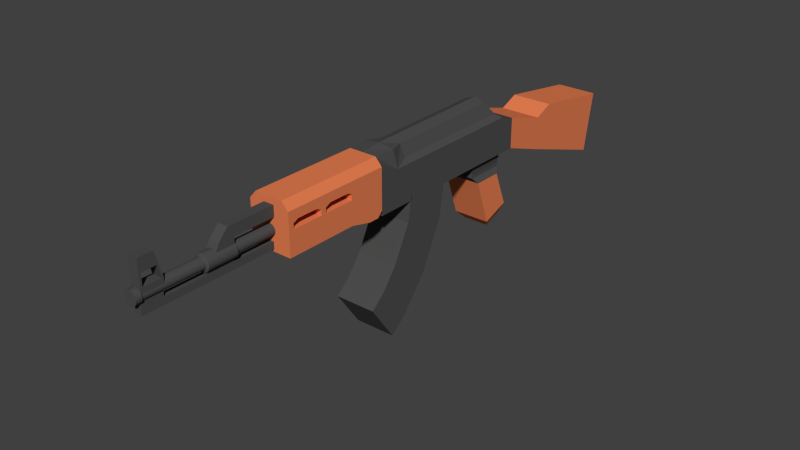 # Source: GunAK47.blend  (saved by Blender 2.78.0; exported with 4.5.12 LTS)
import bpy
from mathutils import Matrix  # noqa: F401  (used for matrix-valued properties, if any)

bpy.ops.wm.read_factory_settings(use_empty=True)
scene = bpy.context.scene
scene.name = 'Scene'

# ---- collections
col_collection_1 = bpy.data.collections.new('Collection 1'); scene.collection.children.link(col_collection_1)

# ---- materials (node trees are filled in below, after node groups)
mat_gunmaterial = bpy.data.materials.new('GunMaterial')
mat_gunmaterial.alpha_threshold = 0.0
mat_gunmaterial.diffuse_color = (0.07658, 0.07658, 0.07658, 1.0)
mat_gunmaterial.roughness = 0.5
mat_gunmaterial.line_color = (0.0, 0.0, 0.0, 1.0)
mat_ak47wood = bpy.data.materials.new('AK47Wood')
mat_ak47wood.alpha_threshold = 0.0
mat_ak47wood.roughness = 0.5
mat_magmaterial = bpy.data.materials.new('MagMaterial')
mat_magmaterial.alpha_threshold = 0.0
mat_magmaterial.diffuse_color = (0.07658, 0.07658, 0.07658, 1.0)
mat_magmaterial.roughness = 0.5
mat_magmaterial.line_color = (0.0, 0.0, 0.0, 1.0)

# ---- material node trees
mat_gunmaterial.use_nodes = True; mat_gunmaterial.node_tree.nodes.clear()
_N = mat_gunmaterial.node_tree.nodes; _L = mat_gunmaterial.node_tree.links
n0 = _N.new('ShaderNodeOutputMaterial'); n0.name = 'Material Output'; n0.location = (300, 300)
n1 = _N.new('ShaderNodeBsdfDiffuse'); n1.name = 'Diffuse BSDF'; n1.location = (10, 300)
n1.inputs[0].default_value = (0.07658, 0.07658, 0.07658, 1.0)
_L.new(n1.outputs[0], n0.inputs[0])
n0.is_active_output = True
mat_ak47wood.use_nodes = True; mat_ak47wood.node_tree.nodes.clear()
_N = mat_ak47wood.node_tree.nodes; _L = mat_ak47wood.node_tree.links
n0 = _N.new('ShaderNodeOutputMaterial'); n0.name = 'Material Output'; n0.location = (300, 300)
n1 = _N.new('ShaderNodeBsdfDiffuse'); n1.name = 'Diffuse BSDF'; n1.location = (10, 300)
n1.inputs[0].default_value = (0.8, 0.2119, 0.08441, 1.0)
_L.new(n1.outputs[0], n0.inputs[0])
n0.is_active_output = True

# ---- world
world_world = bpy.data.worlds.new('World'); scene.world = world_world
world_world.color = (0.05088, 0.05088, 0.05088)
world_world.use_sun_shadow = False
world_world.sun_shadow_jitter_overblur = 0.0
world_world.cycles.sampling_method = 'NONE'
world_world.cycles.sample_map_resolution = 256

# ---- meshes
me_cube_002 = bpy.data.meshes.new('Cube.002')
me_cube_002.from_pydata([(-0.125, -0.1293, -0.05312), (-0.125, -0.1293, 0.1969), (-0.125, 0.8707, -0.05312), (-0.125, 0.8707, 0.1969), (0.125, -0.1293, -0.05312), (0.125, -0.1293, 0.1969), (0.125, 0.8707, -0.05312), (0.125, 0.8707, 0.1969), (-0.125, -0.5043, -0.05312), (-0.125, -0.2668, 0.1969), (0.125, -0.2668, 0.1969), (0.125, -0.5043, -0.05312), (-0.125, -0.1293, -0.2156), (0.125, -0.1293, -0.2156), (-0.125, -0.5824, -0.2156), (0.125, -0.5824, -0.2156)], [], [(0, 1, 3, 2), (2, 3, 7, 6), (6, 7, 5, 4), (1, 0, 8, 9), (2, 6, 4, 0), (7, 3, 1, 5), (11, 10, 9, 8), (4, 11, 15, 13), (5, 1, 9, 10), (4, 5, 10, 11), (12, 13, 15, 14), (8, 0, 12, 14), (11, 8, 14, 15), (0, 4, 13, 12)])
me_cube_002.materials.append(mat_gunmaterial)
me_cube_002.use_remesh_preserve_volume = False
me_cube_002.use_remesh_preserve_attributes = False
me_cube_002.use_mirror_vertex_groups = False
me_cube_002.update()
me_cylinder = bpy.data.meshes.new('Cylinder')
me_cylinder.from_pydata([(-1.257e-08, 0.125, 0.8937), (2.277e-09, 0.125, 1.855), (0.02439, 0.1226, 0.8937), (0.02439, 0.1226, 1.855), (0.04784, 0.1155, 0.8937), (0.04784, 0.1155, 1.855), (0.06945, 0.1039, 0.8937), (0.06945, 0.1039, 1.855), (0.08839, 0.08839, 0.8937), (0.08839, 0.08839, 1.855), (0.1039, 0.06945, 0.8937), (0.1039, 0.06945, 1.855), (0.1155, 0.04784, 0.8937), (0.1155, 0.04784, 1.855), (0.1226, 0.02439, 0.8937), (0.1226, 0.02439, 1.855), (0.125, -6.83e-08, 0.8937), (0.125, -9.953e-08, 1.855), (0.1226, -0.02439, 0.8937), (0.1226, -0.02439, 1.855), (0.1155, -0.04784, 0.8937), (0.1155, -0.04784, 1.855), (0.1039, -0.06945, 0.8937), (0.1039, -0.06945, 1.855), (0.08839, -0.08839, 0.8937), (0.08839, -0.08839, 1.855), (0.06945, -0.1039, 0.8937), (0.06945, -0.1039, 1.855), (0.04784, -0.1155, 0.8937), (0.04784, -0.1155, 1.855), (0.02439, -0.1226, 0.8937), (0.02439, -0.1226, 1.855), (-5.33e-08, -0.125, 0.8937), (-3.845e-08, -0.125, 1.855), (-0.02439, -0.1226, 0.8937), (-0.02439, -0.1226, 1.855), (-0.04784, -0.1155, 0.8937), (-0.04784, -0.1155, 1.855), (-0.06945, -0.1039, 0.8937), (-0.06945, -0.1039, 1.855), (-0.08839, -0.08839, 0.8937), (-0.08839, -0.08839, 1.855), (-0.1039, -0.06945, 0.8937), (-0.1039, -0.06945, 1.855), (-0.1155, -0.04784, 0.8937), (-0.1155, -0.04784, 1.855), (-0.1226, -0.02439, 0.8937), (-0.1226, -0.02439, 1.855), (-0.125, 4.297e-08, 0.8937), (-0.125, 1.174e-08, 1.855), (-0.1226, 0.02439, 0.8937), (-0.1226, 0.02439, 1.855), (-0.1155, 0.04784, 0.8937), (-0.1155, 0.04784, 1.855), (-0.1039, 0.06945, 0.8937), (-0.1039, 0.06945, 1.855), (-0.08839, 0.08839, 0.8937), (-0.08839, 0.08839, 1.855), (-0.06945, 0.1039, 0.8937), (-0.06945, 0.1039, 1.855), (-0.04784, 0.1155, 0.8937), (-0.04784, 0.1155, 1.855), (-0.02439, 0.1226, 0.8937), (-0.02439, 0.1226, 1.855), (-1.94e-08, 0.175, 0.8719), (0.03414, 0.1716, 0.8719), (0.06697, 0.1617, 0.8719), (0.09722, 0.1455, 0.8719), (0.1237, 0.1237, 0.8719), (0.1455, 0.09722, 0.8719), (0.1617, 0.06697, 0.8719), (0.1716, 0.03414, 0.8719), (0.175, -7.932e-08, 0.8719), (0.1716, -0.03414, 0.8719), (0.1617, -0.06697, 0.8719), (0.1455, -0.09722, 0.8719), (0.1237, -0.1237, 0.8719), (0.09722, -0.1455, 0.8719), (0.06697, -0.1617, 0.8719), (0.03414, -0.1716, 0.8719), (-7.642e-08, -0.175, 0.8719), (-0.03414, -0.1716, 0.8719), (-0.06697, -0.1617, 0.8719), (-0.09722, -0.1455, 0.8719), (-0.1237, -0.1237, 0.8719), (-0.1455, -0.09722, 0.8719), (-0.1617, -0.06697, 0.8719), (-0.1716, -0.03414, 0.8719), (-0.175, 7.645e-08, 0.8719), (-0.1716, 0.03414, 0.8719), (-0.1617, 0.06697, 0.8719), (-0.1455, 0.09722, 0.8719), (-0.1237, 0.1237, 0.8719), (-0.09722, 0.1455, 0.8719), (-0.06697, 0.1617, 0.8719), (-0.03414, 0.1716, 0.8719), (-1.997e-08, 0.175, 0.1734), (0.03414, 0.1716, 0.1734), (0.06697, 0.1617, 0.1734), (0.09722, 0.1455, 0.1734), (0.1237, 0.1237, 0.1734), (0.1455, 0.09722, 0.1734), (0.1617, 0.06697, 0.1734), (0.1716, 0.03414, 0.1734), (0.175, -4.862e-08, 0.1734), (0.1716, -0.03414, 0.1734), (0.1617, -0.06697, 0.1734), (0.1455, -0.09722, 0.1734), (0.1237, -0.1237, 0.1734), (0.09722, -0.1455, 0.1734), (0.06697, -0.1617, 0.1734), (0.03414, -0.1716, 0.1734), (-7.699e-08, -0.175, 0.1734), (-0.03414, -0.1716, 0.1734), (-0.06697, -0.1617, 0.1734), (-0.09722, -0.1455, 0.1734), (-0.1237, -0.1237, 0.1734), (-0.1455, -0.09722, 0.1734), (-0.1617, -0.06697, 0.1734), (-0.1716, -0.03414, 0.1734), (-0.175, 1.071e-07, 0.1734), (-0.1716, 0.03414, 0.1734), (-0.1617, 0.06697, 0.1734), (-0.1455, 0.09722, 0.1734), (-0.1237, 0.1237, 0.1734), (-0.09722, 0.1455, 0.1734), (-0.06697, 0.1617, 0.1734), (-0.03414, 0.1716, 0.1734), (3.272e-09, 0.1225, 0.1484), (0.0239, 0.1201, 0.1484), (0.04688, 0.1132, 0.1484), (0.06806, 0.1019, 0.1484), (0.08662, 0.08662, 0.1484), (0.1019, 0.06806, 0.1484), (0.1132, 0.04688, 0.1484), (0.1201, 0.0239, 0.1484), (0.1225, -3.716e-08, 0.1484), (0.1201, -0.0239, 0.1484), (0.1132, -0.04688, 0.1484), (0.1019, -0.06806, 0.1484), (0.08662, -0.08662, 0.1484), (0.06806, -0.1019, 0.1484), (0.04688, -0.1132, 0.1484), (0.0239, -0.1201, 0.1484), (-3.664e-08, -0.1225, 0.1484), (-0.0239, -0.1201, 0.1484), (-0.04688, -0.1132, 0.1484), (-0.06806, -0.1019, 0.1484), (-0.08662, -0.08662, 0.1484), (-0.1019, -0.06806, 0.1484), (-0.1132, -0.04688, 0.1484), (-0.1201, -0.0239, 0.1484), (-0.1225, 7.188e-08, 0.1484), (-0.1201, 0.0239, 0.1484), (-0.1132, 0.04688, 0.1484), (-0.1019, 0.06806, 0.1484), (-0.08662, 0.08662, 0.1484), (-0.06806, 0.1019, 0.1484), (-0.04688, 0.1132, 0.1484), (-0.0239, 0.1201, 0.1484), (-2.876e-09, 0.1225, -1.27), (0.0239, 0.1201, -1.27), (0.04688, 0.1132, -1.27), (0.06806, 0.1019, -1.27), (0.08662, 0.08662, -1.27), (0.1019, 0.06806, -1.27), (0.1132, 0.04688, -1.27), (0.1201, 0.0239, -1.27), (0.1225, 2.228e-08, -1.27), (0.1201, -0.0239, -1.27), (0.1132, -0.04688, -1.27), (0.1019, -0.06806, -1.27), (0.08662, -0.08662, -1.27), (0.06806, -0.1019, -1.27), (0.04688, -0.1132, -1.27), (0.0239, -0.1201, -1.27), (-4.279e-08, -0.1225, -1.27), (-0.0239, -0.1201, -1.27), (-0.04688, -0.1132, -1.27), (-0.06806, -0.1019, -1.27), (-0.08662, -0.08662, -1.27), (-0.1019, -0.06806, -1.27), (-0.1132, -0.04688, -1.27), (-0.1201, -0.0239, -1.27), (-0.1225, 1.313e-07, -1.27), (-0.1201, 0.0239, -1.27), (-0.1132, 0.04688, -1.27), (-0.1019, 0.06806, -1.27), (-0.08662, 0.08662, -1.27), (-0.06806, 0.1019, -1.27), (-0.04688, 0.1132, -1.27), (-0.0239, 0.1201, -1.27), (-9.983e-09, 0.147, -1.27), (0.02868, 0.1442, -1.27), (0.05625, 0.1358, -1.27), (0.08167, 0.1222, -1.27), (0.1039, 0.1039, -1.27), (0.1222, 0.08167, -1.27), (0.1358, 0.05625, -1.27), (0.1442, 0.02868, -1.27), (0.147, 1.725e-08, -1.27), (0.1442, -0.02868, -1.27), (0.1358, -0.05625, -1.27), (0.1222, -0.08167, -1.27), (0.1039, -0.1039, -1.27), (0.08167, -0.1222, -1.27), (0.05625, -0.1358, -1.27), (0.02868, -0.1442, -1.27), (-5.788e-08, -0.147, -1.27), (-0.02868, -0.1442, -1.27), (-0.05625, -0.1358, -1.27), (-0.08167, -0.1222, -1.27), (-0.1039, -0.1039, -1.27), (-0.1222, -0.08167, -1.27), (-0.1358, -0.05625, -1.27), (-0.1442, -0.02868, -1.27), (-0.147, 1.481e-07, -1.27), (-0.1442, 0.02868, -1.27), (-0.1358, 0.05625, -1.27), (-0.1222, 0.08167, -1.27), (-0.1039, 0.1039, -1.27), (-0.08167, 0.1222, -1.27), (-0.05625, 0.1358, -1.27), (-0.02868, 0.1442, -1.27), (-1.054e-08, 0.147, -1.402), (0.02868, 0.1442, -1.402), (0.05625, 0.1358, -1.402), (0.08167, 0.1222, -1.402), (0.1039, 0.1039, -1.402), (0.1222, 0.08167, -1.402), (0.1358, 0.05625, -1.402), (0.1442, 0.02868, -1.402), (0.147, 2.299e-08, -1.402), (0.1442, -0.02868, -1.402), (0.1358, -0.05625, -1.402), (0.1222, -0.08167, -1.402), (0.1039, -0.1039, -1.402), (0.08167, -0.1222, -1.402), (0.05625, -0.1358, -1.402), (0.02868, -0.1442, -1.402), (-5.844e-08, -0.147, -1.402), (-0.02868, -0.1442, -1.402), (-0.05625, -0.1358, -1.402), (-0.08167, -0.1222, -1.402), (-0.1039, -0.1039, -1.402), (-0.1222, -0.08167, -1.402), (-0.1358, -0.05625, -1.402), (-0.1442, -0.02868, -1.402), (-0.147, 1.538e-07, -1.402), (-0.1442, 0.02868, -1.402), (-0.1358, 0.05625, -1.402), (-0.1222, 0.08167, -1.402), (-0.1039, 0.1039, -1.402), (-0.08167, 0.1222, -1.402), (-0.05625, 0.1358, -1.402), (-0.02868, 0.1442, -1.402)], [], [(0, 1, 3, 2), (2, 3, 5, 4), (4, 5, 7, 6), (6, 7, 9, 8), (8, 9, 11, 10), (10, 11, 13, 12), (12, 13, 15, 14), (14, 15, 17, 16), (16, 17, 19, 18), (18, 19, 21, 20), (20, 21, 23, 22), (22, 23, 25, 24), (24, 25, 27, 26), (26, 27, 29, 28), (28, 29, 31, 30), (30, 31, 33, 32), (32, 33, 35, 34), (34, 35, 37, 36), (36, 37, 39, 38), (38, 39, 41, 40), (40, 41, 43, 42), (42, 43, 45, 44), (44, 45, 47, 46), (46, 47, 49, 48), (48, 49, 51, 50), (50, 51, 53, 52), (52, 53, 55, 54), (54, 55, 57, 56), (56, 57, 59, 58), (58, 59, 61, 60), (3, 1, 63, 61, 59, 57, 55, 53, 51, 49, 47, 45, 43, 41, 39, 37, 35, 33, 31, 29, 27, 25, 23, 21, 19, 17, 15, 13, 11, 9, 7, 5), (60, 61, 63, 62), (62, 63, 1, 0), (10, 12, 70, 69), (64, 65, 97, 96), (28, 30, 79, 78), (46, 48, 88, 87), (2, 4, 66, 65), (20, 22, 75, 74), (38, 40, 84, 83), (56, 58, 93, 92), (12, 14, 71, 70), (30, 32, 80, 79), (48, 50, 89, 88), (4, 6, 67, 66), (22, 24, 76, 75), (40, 42, 85, 84), (58, 60, 94, 93), (14, 16, 72, 71), (32, 34, 81, 80), (50, 52, 90, 89), (6, 8, 68, 67), (24, 26, 77, 76), (42, 44, 86, 85), (60, 62, 95, 94), (16, 18, 73, 72), (34, 36, 82, 81), (52, 54, 91, 90), (8, 10, 69, 68), (26, 28, 78, 77), (44, 46, 87, 86), (0, 2, 65, 64), (62, 0, 64, 95), (18, 20, 74, 73), (36, 38, 83, 82), (54, 56, 92, 91), (99, 100, 132, 131), (91, 92, 124, 123), (78, 79, 111, 110), (65, 66, 98, 97), (92, 93, 125, 124), (79, 80, 112, 111), (66, 67, 99, 98), (93, 94, 126, 125), (80, 81, 113, 112), (67, 68, 100, 99), (94, 95, 127, 126), (81, 82, 114, 113), (68, 69, 101, 100), (95, 64, 96, 127), (82, 83, 115, 114), (69, 70, 102, 101), (83, 84, 116, 115), (70, 71, 103, 102), (84, 85, 117, 116), (71, 72, 104, 103), (85, 86, 118, 117), (72, 73, 105, 104), (86, 87, 119, 118), (73, 74, 106, 105), (87, 88, 120, 119), (74, 75, 107, 106), (88, 89, 121, 120), (75, 76, 108, 107), (89, 90, 122, 121), (76, 77, 109, 108), (90, 91, 123, 122), (77, 78, 110, 109), (134, 135, 167, 166), (126, 127, 159, 158), (113, 114, 146, 145), (100, 101, 133, 132), (127, 96, 128, 159), (114, 115, 147, 146), (101, 102, 134, 133), (115, 116, 148, 147), (102, 103, 135, 134), (116, 117, 149, 148), (103, 104, 136, 135), (117, 118, 150, 149), (104, 105, 137, 136), (118, 119, 151, 150), (105, 106, 138, 137), (119, 120, 152, 151), (106, 107, 139, 138), (120, 121, 153, 152), (107, 108, 140, 139), (121, 122, 154, 153), (108, 109, 141, 140), (122, 123, 155, 154), (109, 110, 142, 141), (96, 97, 129, 128), (123, 124, 156, 155), (110, 111, 143, 142), (97, 98, 130, 129), (124, 125, 157, 156), (111, 112, 144, 143), (98, 99, 131, 130), (125, 126, 158, 157), (112, 113, 145, 144), (169, 170, 202, 201), (148, 149, 181, 180), (135, 136, 168, 167), (149, 150, 182, 181), (136, 137, 169, 168), (150, 151, 183, 182), (137, 138, 170, 169), (151, 152, 184, 183), (138, 139, 171, 170), (152, 153, 185, 184), (139, 140, 172, 171), (153, 154, 186, 185), (140, 141, 173, 172), (154, 155, 187, 186), (141, 142, 174, 173), (128, 129, 161, 160), (155, 156, 188, 187), (142, 143, 175, 174), (129, 130, 162, 161), (156, 157, 189, 188), (143, 144, 176, 175), (130, 131, 163, 162), (157, 158, 190, 189), (144, 145, 177, 176), (131, 132, 164, 163), (158, 159, 191, 190), (145, 146, 178, 177), (132, 133, 165, 164), (159, 128, 160, 191), (146, 147, 179, 178), (133, 134, 166, 165), (147, 148, 180, 179), (204, 205, 237, 236), (183, 184, 216, 215), (170, 171, 203, 202), (184, 185, 217, 216), (171, 172, 204, 203), (185, 186, 218, 217), (172, 173, 205, 204), (186, 187, 219, 218), (173, 174, 206, 205), (160, 161, 193, 192), (187, 188, 220, 219), (174, 175, 207, 206), (161, 162, 194, 193), (188, 189, 221, 220), (175, 176, 208, 207), (162, 163, 195, 194), (189, 190, 222, 221), (176, 177, 209, 208), (163, 164, 196, 195), (190, 191, 223, 222), (177, 178, 210, 209), (164, 165, 197, 196), (191, 160, 192, 223), (178, 179, 211, 210), (165, 166, 198, 197), (179, 180, 212, 211), (166, 167, 199, 198), (180, 181, 213, 212), (167, 168, 200, 199), (181, 182, 214, 213), (168, 169, 201, 200), (182, 183, 215, 214), (224, 225, 226, 227, 228, 229, 230, 231, 232, 233, 234, 235, 236, 237, 238, 239, 240, 241, 242, 243, 244, 245, 246, 247, 248, 249, 250, 251, 252, 253, 254, 255), (218, 219, 251, 250), (205, 206, 238, 237), (192, 193, 225, 224), (219, 220, 252, 251), (206, 207, 239, 238), (193, 194, 226, 225), (220, 221, 253, 252), (207, 208, 240, 239), (194, 195, 227, 226), (221, 222, 254, 253), (208, 209, 241, 240), (195, 196, 228, 227), (222, 223, 255, 254), (209, 210, 242, 241), (196, 197, 229, 228), (223, 192, 224, 255), (210, 211, 243, 242), (197, 198, 230, 229), (211, 212, 244, 243), (198, 199, 231, 230), (212, 213, 245, 244), (199, 200, 232, 231), (213, 214, 246, 245), (200, 201, 233, 232), (214, 215, 247, 246), (201, 202, 234, 233), (215, 216, 248, 247), (202, 203, 235, 234), (216, 217, 249, 248), (203, 204, 236, 235), (217, 218, 250, 249)])
me_cylinder.materials.append(mat_gunmaterial)
me_cylinder.use_remesh_preserve_volume = False
me_cylinder.use_remesh_preserve_attributes = False
me_cylinder.use_mirror_vertex_groups = False
me_cylinder.update()
me_cube_001 = bpy.data.meshes.new('Cube.001')
me_cube_001.from_pydata([(-0.09594, -0.1548, 0.1245), (-0.09594, -0.1548, 0.187), (-0.09594, 0.09516, 0.1245), (-0.09594, 0.09516, 0.187), (0.09594, -0.1548, 0.1245), (0.09594, -0.1548, 0.187), (0.09594, 0.09516, 0.1245), (0.09594, 0.09516, 0.187), (-0.09156, 0.09166, 0.09024), (-0.09156, -0.1513, 0.09024), (0.09156, 0.09166, 0.09024), (0.09156, -0.1513, 0.09024), (-0.09156, 0.09166, 0.06493), (-0.09156, -0.1513, 0.06493), (0.09156, 0.09166, 0.06493), (0.09156, -0.1513, 0.06493), (-0.1125, 0.06016, 0.03071), (-0.1125, -0.1198, 0.03071), (0.1125, 0.06016, 0.03071), (0.1125, -0.1198, 0.03071), (-0.1125, 0.1485, -0.1885), (-0.1125, -0.02066, -0.2501), (0.1125, 0.1485, -0.1885), (0.1125, -0.02066, -0.2501), (-0.07875, 0.1445, -0.2565), (-0.07875, 0.02609, -0.2996), (0.07875, 0.1445, -0.2565), (0.07875, 0.02609, -0.2996)], [], [(0, 1, 3, 2), (2, 3, 7, 6), (6, 7, 5, 4), (4, 5, 1, 0), (0, 2, 8, 9), (7, 3, 1, 5), (10, 11, 15, 14), (6, 4, 11, 10), (4, 0, 9, 11), (2, 6, 10, 8), (14, 15, 19, 18), (9, 8, 12, 13), (11, 9, 13, 15), (8, 10, 14, 12), (19, 17, 21, 23), (13, 12, 16, 17), (15, 13, 17, 19), (12, 14, 18, 16), (22, 23, 27, 26), (16, 18, 22, 20), (18, 19, 23, 22), (17, 16, 20, 21), (24, 26, 27, 25), (21, 20, 24, 25), (23, 21, 25, 27), (20, 22, 26, 24)])
me_cube_001.polygons.foreach_set('material_index', [0, 0, 0, 0, 0, 0, 0, 0, 0, 0, 0, 0, 0, 0, 1, 0, 0, 0, 1, 1, 1, 1, 1, 1, 1, 1])
me_cube_001.materials.append(mat_gunmaterial)
me_cube_001.materials.append(mat_ak47wood)
me_cube_001.use_remesh_preserve_volume = False
me_cube_001.use_remesh_preserve_attributes = False
me_cube_001.use_mirror_vertex_groups = False
me_cube_001.update()
me_cube = bpy.data.meshes.new('Cube')
me_cube.from_pydata([(-0.06944, -0.04688, -0.05512), (-0.06944, 0.4531, -0.07075), (-0.06944, 0.474, 0.03863), (-0.06936, 0.5234, 0.023), (-0.06936, 0.5234, -0.07075), (-0.06944, -0.04688, 0.01519), (-0.06944, -0.0625, -0.07075), (-0.06944, -0.0625, 0.01519), (-0.06944, -0.09375, -0.07075), (-0.06944, -0.09375, 0.01519), (-0.06944, -0.1582, -0.05512), (-0.06944, -0.1582, 0.01519), (-0.06944, -0.2344, -0.05512), (-0.06944, -0.2344, 0.01519), (-0.06936, 0.6594, -0.01762), (-0.06936, 0.6562, -0.1176), (-0.06936, 0.9766, -0.03168), (-0.06936, 0.9437, -0.2145), (-0.06936, 0.7187, 0.007379), (-0.05998, 0.9803, -0.04179), (-0.05998, 0.9508, -0.2063), (-0.06944, 0.01562, -0.07075), (-0.06944, 0.01562, 0.03863), (-0.06949, -0.04688, -0.07075), (-0.06949, -0.04688, 0.06988), (-0.05208, 0.01562, 0.08863), (-0.05208, -0.04688, 0.0855), (-0.05208, 0.4583, 0.05113), (-0.05208, 0.0625, 0.05035), (-0.03472, 0.4271, 0.08941), (-0.03472, 0.0625, 0.0855), (-1.49e-10, -0.1582, -0.05512), (-1.49e-10, -0.2344, 0.01519), (-1.164e-10, 0.01562, 0.03863), (-1.746e-10, 0.7187, 0.007379), (-1.164e-10, 0.6562, -0.1176), (-1.49e-10, -0.04688, -0.05512), (-1.746e-10, 0.9508, -0.2063), (-1.746e-10, 0.4583, 0.05113), (-1.746e-10, -0.04688, -0.07075), (-1.746e-10, 0.6594, -0.01762), (-1.49e-10, -0.0625, -0.07075), (-1.746e-10, 0.9803, -0.04179), (-1.746e-10, 0.01562, 0.05113), (-1.49e-10, 0.4531, -0.07075), (-1.49e-10, -0.1582, 0.01519), (-1.49e-10, -0.04688, 0.06988), (-1.164e-10, 0.5234, -0.07075), (-1.49e-10, -0.2344, -0.05512), (-1.746e-10, 0.474, 0.03863), (-1.164e-10, 0.01562, 0.09527), (-1.164e-10, 0.9437, -0.2145), (-1.49e-10, -0.09375, -0.07075), (-1.746e-10, 0.01562, -0.07075), (-1.49e-10, 0.4271, 0.1011), (-1.746e-10, 0.5234, 0.023), (-1.49e-10, -0.04688, 0.08863), (-1.746e-10, 0.9766, -0.03168), (-0.06944, -0.09375, 0.03082), (-1.49e-10, -0.1582, 0.03082), (-0.06944, -0.1582, 0.03082), (-0.06944, -0.09375, 0.03863), (-0.06944, -0.1582, 0.03863), (-0.06944, -0.1719, 0.03863), (-1.49e-10, -0.1719, 0.03863), (-0.06944, -0.2344, 0.03863), (-1.49e-10, -0.2344, 0.03863), (-0.06944, -0.25, 0.03863), (-0.06944, -0.25, 0.03082), (-1.746e-10, -0.25, 0.03082), (-0.06944, -0.25, -0.05512), (-0.06944, -0.25, 0.01519), (-1.746e-10, -0.25, 0.01519), (-1.746e-10, -0.25, -0.05512), (-0.06944, -0.2656, -0.05512), (-1.49e-10, -0.2656, -0.05512), (-0.06944, -0.2656, 0.01519), (-0.06944, -0.3438, -0.05512), (-0.06944, -0.3438, 0.01519), (-1.49e-10, -0.2656, -0.05512), (-1.49e-10, -0.3438, 0.01519), (-1.49e-10, -0.2656, 0.01519), (-1.49e-10, -0.3438, -0.05512), (-1.49e-10, -0.2656, 0.03082), (-0.06944, -0.2656, 0.03082), (-0.06944, -0.2656, 0.03863), (-0.06944, -0.2832, 0.03863), (-1.49e-10, -0.2832, 0.03863), (-0.06944, -0.3438, 0.03863), (-1.49e-10, -0.3438, 0.03863), (-0.06944, -0.3594, 0.03863), (-0.06944, -0.3594, 0.03082), (-1.49e-10, -0.3594, 0.03082), (-0.06944, -0.3594, -0.05512), (-0.06944, -0.3594, 0.01519), (-1.49e-10, -0.3594, 0.01519), (-1.49e-10, -0.3594, -0.05512), (-0.06944, -0.375, 0.03863), (-0.06944, -0.375, 0.03082), (-0.06944, -0.375, -0.05512), (-0.06944, -0.375, 0.01519), (-1.49e-10, -0.375, -0.05512), (-7.451e-09, -0.04688, 0.08863), (-7.451e-09, -0.0625, 0.08863), (-7.451e-09, -0.09375, 0.08863), (-7.451e-09, -0.1582, 0.08863), (-7.451e-09, -0.1719, 0.08863), (-7.451e-09, -0.2344, 0.08863), (-7.451e-09, -0.25, 0.08863), (-7.451e-09, -0.2656, 0.08863), (-7.451e-09, -0.2832, 0.08863), (-7.451e-09, -0.3438, 0.08863), (-7.451e-09, -0.3594, 0.08863), (-1.49e-10, -0.375, 0.01519), (-1.49e-10, -0.375, 0.03082), (-1.49e-10, -0.375, 0.03863), (-1.49e-10, -0.375, 0.08863), (-0.06944, -0.04688, 0.06591), (-0.04673, -0.04688, 0.08863), (-0.06944, -0.0625, 0.06591), (-0.04673, -0.0625, 0.08863), (-0.06944, -0.09375, 0.06591), (-0.04673, -0.09375, 0.08863), (-0.06944, -0.1582, 0.06591), (-0.04673, -0.1582, 0.08863), (-0.06944, -0.1719, 0.06591), (-0.04673, -0.1719, 0.08863), (-0.06944, -0.2344, 0.06591), (-0.04673, -0.2344, 0.08863), (-0.06944, -0.25, 0.06591), (-0.04673, -0.25, 0.08863), (-0.04673, -0.2656, 0.08863), (-0.06944, -0.2656, 0.06591), (-0.06944, -0.2832, 0.06591), (-0.04673, -0.2832, 0.08863), (-0.06944, -0.3438, 0.06591), (-0.04673, -0.3438, 0.08863), (-0.06944, -0.3594, 0.06591), (-0.04673, -0.3594, 0.08863), (-0.04673, -0.375, 0.08863), (-0.06944, -0.375, 0.06591)], [], [(3, 55, 40, 14), (2, 49, 55, 3), (1, 2, 3, 4), (7, 6, 8, 9), (0, 36, 41, 6), (5, 0, 6, 7), (6, 41, 52, 8), (11, 10, 12, 13), (8, 52, 31, 10), (9, 8, 10, 11), (10, 31, 48, 12), (15, 14, 16, 17), (4, 3, 14, 15), (16, 14, 18), (14, 40, 34, 18), (20, 19, 42, 37), (16, 57, 42, 19), (17, 16, 19, 20), (2, 22, 28, 27), (2, 1, 21, 22), (1, 44, 53, 21), (21, 53, 39, 23), (22, 24, 26, 25), (22, 21, 23, 24), (24, 46, 56, 26), (22, 28, 43, 33), (27, 28, 30, 29), (28, 30, 50, 43), (47, 44, 1, 4), (56, 50, 25, 26), (50, 54, 29, 30), (32, 45, 11, 13), (51, 35, 15, 17), (34, 57, 16, 18), (37, 51, 17, 20), (50, 25, 22, 33), (38, 49, 2, 27), (54, 38, 27, 29), (35, 47, 4, 15), (120, 122, 104, 103), (11, 45, 59, 60), (122, 124, 105, 104), (9, 11, 60, 58), (58, 60, 62, 61), (123, 62, 63, 125), (62, 60, 63), (124, 126, 106, 105), (60, 59, 64, 63), (126, 128, 107, 106), (63, 64, 66, 65), (128, 130, 108, 107), (67, 65, 68), (65, 66, 69, 68), (12, 48, 73, 70), (32, 13, 71, 72), (13, 12, 70, 71), (68, 69, 72, 71), (71, 76, 84, 68), (68, 84, 85, 67), (130, 131, 109, 108), (70, 73, 75, 74), (71, 70, 74, 76), (76, 74, 77, 78), (74, 79, 82, 77), (80, 81, 76, 78), (76, 81, 83, 84), (85, 84, 86), (131, 134, 110, 109), (84, 83, 87, 86), (134, 136, 111, 110), (86, 87, 89, 88), (136, 138, 112, 111), (90, 88, 91), (88, 89, 92, 91), (77, 82, 96, 93), (80, 78, 94, 95), (78, 77, 93, 94), (91, 92, 95, 94), (94, 100, 98, 91), (91, 98, 97, 90), (138, 139, 116, 112), (93, 96, 101, 99), (94, 93, 99, 100), (135, 88, 90, 137), (61, 62, 123, 121), (133, 86, 88, 135), (129, 67, 85, 132), (5, 7, 119, 117), (139, 140, 97, 115, 116), (127, 65, 67, 129), (132, 85, 86, 133), (137, 90, 97, 140), (125, 63, 65, 127), (7, 9, 58, 61, 121, 119), (97, 98, 114, 115), (98, 100, 113, 114), (100, 99, 101, 113), (30, 28, 22, 25), (25, 50, 30), (117, 119, 120, 118), (122, 120, 119, 121), (121, 123, 124, 122), (126, 124, 123, 125), (125, 127, 128, 126), (130, 128, 127, 129), (134, 131, 132, 133), (133, 135, 136, 134), (138, 136, 135, 137), (139, 138, 137, 140), (131, 130, 129, 132), (118, 120, 103, 102)])
me_cube.polygons.foreach_set('material_index', [1, 0, 0, 1, 1, 1, 1, 1, 1, 1, 1, 1, 1, 1, 1, 1, 1, 1, 0, 0, 0, 0, 0, 0, 0, 0, 0, 0, 0, 0, 0, 1, 1, 1, 1, 0, 0, 0, 1, 1, 1, 1, 1, 1, 1, 1, 1, 1, 1, 1, 1, 1, 1, 1, 1, 1, 1, 1, 1, 1, 1, 1, 1, 1, 1, 1, 1, 1, 1, 1, 1, 1, 1, 1, 1, 1, 1, 1, 1, 1, 1, 1, 1, 1, 1, 1, 1, 1, 1, 1, 1, 1, 1, 1, 1, 1, 1, 0, 0, 1, 1, 1, 1, 1, 1, 1, 1, 1, 1, 1, 1])
me_cube.materials.append(mat_gunmaterial)
me_cube.materials.append(mat_ak47wood)
me_cube.use_remesh_preserve_volume = False
me_cube.use_remesh_preserve_attributes = False
me_cube.use_mirror_vertex_groups = False
me_cube.update()
me_cube_009 = bpy.data.meshes.new('Cube.009')
me_cube_009.from_pydata([(-0.07813, 0.002311, 0.1419), (-0.07812, 0.1701, 0.09694), (0.07812, 0.002311, 0.1419), (0.07813, 0.1701, 0.09694), (-0.07813, 0.01888, 0.2366), (0.07813, 0.1926, 0.2366), (0.07812, 0.01888, 0.2366), (-0.07812, 0.1926, 0.2366), (-0.07812, 0.08327, -0.08025), (-0.07813, -0.06714, 0.006586), (0.07813, 0.08327, -0.08025), (0.07812, -0.06714, 0.006587), (-0.07812, -0.01424, -0.201), (-0.07813, -0.1259, -0.06797), (0.07813, -0.01424, -0.201), (0.07812, -0.1259, -0.06797), (-0.07812, -0.0801, -0.2558), (-0.07813, -0.1797, -0.1136), (0.07813, -0.0801, -0.2558), (0.07812, -0.1797, -0.1136)], [], [(4, 0, 2, 6), (7, 1, 0, 4), (2, 11, 10, 3), (5, 3, 1, 7), (6, 2, 3, 5), (6, 5, 7, 4), (10, 14, 12, 8), (3, 10, 8, 1), (0, 9, 11, 2), (1, 8, 9, 0), (15, 19, 18, 14), (11, 15, 14, 10), (9, 13, 15, 11), (8, 12, 13, 9), (19, 17, 16, 18), (13, 17, 19, 15), (12, 16, 17, 13), (14, 18, 16, 12)])
me_cube_009.materials.append(mat_magmaterial)
me_cube_009.use_remesh_preserve_volume = False
me_cube_009.use_remesh_preserve_attributes = False
me_cube_009.use_mirror_vertex_groups = False
me_cube_009.update()
me_cube_003 = bpy.data.meshes.new('Cube.003')
me_cube_003.from_pydata([(-0.1, 0.8, -0.1929), (-0.1, 0.8, 0.007143), (-0.1, 1.8, -0.1929), (-0.1, 1.8, 0.007143), (0.1, 0.8, -0.1929), (0.1, 0.8, 0.007143), (0.1, 1.8, -0.1929), (0.1, 1.8, 0.007143), (-0.1, 0.15, -0.1929), (-0.1, 0.15, 0.007143), (0.1, 0.15, -0.1929), (0.1, 0.15, 0.007143), (-0.1, -0.825, -0.1929), (-0.1, -0.825, 0.007143), (0.1, -0.825, -0.1929), (0.1, -0.825, 0.007143), (-0.1, -1.325, -0.1929), (-0.1, -1.325, 0.007143), (0.1, -1.325, -0.1929), (0.1, -1.325, 0.007143), (0.1, -0.825, 0.2321), (-0.1, -0.825, 0.2321), (0.1, -1.325, 0.2321), (-0.1, -1.325, 0.2321), (0.1, 0.8, 0.2321), (-0.1, 0.8, 0.2321), (0.1, 0.15, 0.2321), (-0.1, 0.15, 0.2321)], [], [(0, 1, 3, 2), (2, 3, 7, 6), (6, 7, 5, 4), (2, 6, 4, 0), (7, 3, 1, 5), (1, 9, 27, 25), (4, 5, 11, 10), (1, 0, 8, 9), (0, 4, 10, 8), (11, 9, 13, 15), (10, 11, 15, 14), (8, 10, 14, 12), (9, 8, 12, 13), (12, 14, 18, 16), (13, 12, 16, 17), (19, 15, 20, 22), (14, 15, 19, 18), (20, 21, 23, 22), (17, 19, 22, 23), (15, 13, 21, 20), (13, 17, 23, 21), (24, 25, 27, 26), (9, 11, 26, 27), (5, 1, 25, 24), (11, 5, 24, 26), (16, 18, 19, 17)])
me_cube_003.materials.append(mat_gunmaterial)
me_cube_003.use_remesh_preserve_volume = False
me_cube_003.use_remesh_preserve_attributes = False
me_cube_003.use_mirror_vertex_groups = False
me_cube_003.update()
me_cube_004 = bpy.data.meshes.new('Cube.004')
me_cube_004.from_pydata([(-0.125, -0.2232, -0.3273), (-0.125, -0.2232, -0.1773), (-0.125, 0.2768, -0.3273), (-0.125, 0.2768, -0.1773), (0.125, -0.2232, -0.3273), (0.125, -0.2232, -0.1773), (0.125, 0.2768, -0.3273), (0.125, 0.2768, -0.1773), (-0.125, 0.2335, -0.1773), (0.125, 0.2335, -0.1773), (0.125, 0.2335, -0.3273), (-0.125, 0.2335, -0.3273), (-0.125, -0.1748, -0.1773), (0.125, -0.1748, -0.1773), (0.125, -0.1748, -0.3273), (-0.125, -0.1748, -0.3273), (0.125, -0.1748, 0.1039), (0.125, -0.2232, 0.1039), (-0.125, -0.2232, 0.1039), (-0.125, -0.1748, 0.1039), (0.125, -0.1748, 0.4008), (0.125, -0.2232, 0.4008), (-0.125, -0.2232, 0.4008), (-0.125, -0.1748, 0.4008), (-0.125, 0.1611, 0.1039), (0.125, 0.1611, 0.1039), (-0.125, 0.08541, 0.4008), (0.125, 0.08541, 0.4008), (-0.125, 0.2002, 0.1039), (0.125, 0.2002, 0.1039), (-0.125, 0.1245, 0.4008), (0.125, 0.1245, 0.4008)], [], [(0, 1, 12, 15), (2, 3, 7, 6), (6, 7, 9, 10), (2, 6, 10, 11), (7, 3, 8, 9), (0, 4, 5, 1), (10, 9, 13, 14), (11, 10, 14, 15), (11, 8, 3, 2), (9, 8, 12, 13), (19, 18, 22, 23), (5, 13, 16, 17), (14, 13, 5, 4), (15, 12, 8, 11), (15, 14, 4, 0), (13, 12, 19, 16), (1, 5, 17, 18), (12, 1, 18, 19), (20, 23, 22, 21), (17, 16, 20, 21), (19, 23, 26, 24), (18, 17, 21, 22), (26, 27, 31, 30), (23, 20, 27, 26), (16, 19, 24, 25), (20, 16, 25, 27), (29, 28, 30, 31), (24, 26, 30, 28), (25, 24, 28, 29), (27, 25, 29, 31), (7, 3, 28, 29), (24, 28, 3, 8), (25, 24, 8, 9), (9, 7, 29, 25)])
me_cube_004.materials.append(mat_gunmaterial)
me_cube_004.use_remesh_preserve_volume = False
me_cube_004.use_remesh_preserve_attributes = False
me_cube_004.use_mirror_vertex_groups = False
me_cube_004.update()

# ---- objects
ob_barrelsupport1 = bpy.data.objects.new('BarrelSupport1', me_cube_002)
ob_barrel = bpy.data.objects.new('Barrel', me_cylinder)
ob_handle = bpy.data.objects.new('Handle', me_cube_001)
ob_main = bpy.data.objects.new('Main', me_cube)
ob_mag = bpy.data.objects.new('Mag', me_cube_009)
ob_barrelsupport2 = bpy.data.objects.new('BarrelSupport2', me_cube_003)
ob_barrelsupport3 = bpy.data.objects.new('BarrelSupport3', me_cube_004)

# ---- transforms, parenting, visibility, modifiers, constraints
ob_barrelsupport1.location = (0.0, -0.9526, 0.3191)
ob_barrelsupport1.scale = (0.125, 0.125, 0.125)
ob_barrelsupport1.lineart.crease_threshold = 0.0
ob_barrel.location = (-3.131e-10, -1.076, 0.275)
ob_barrel.rotation_euler = (-1.571, -2.22e-16, 2.22e-16)
ob_barrel.scale = (0.1375, 0.1375, 0.125)
ob_barrel.lineart.crease_threshold = 0.0
ob_handle.location = (0.0, -0.03196, 0.1253)
ob_handle.scale = (0.5, 0.5, 0.5)
ob_handle.lineart.crease_threshold = 0.0
ob_main.location = (1.341e-10, -0.4687, 0.2739)
ob_main.scale = (0.9, 1.0, 1.0)
ob_main.lineart.crease_threshold = 0.0
_m = ob_main.modifiers.new('Mirror', 'MIRROR')
ob_mag.location = (2.268e-10, -0.4127, 0.02947)
ob_mag.scale = (0.8, 0.8, 0.8)
ob_mag.lock_rotations_4d = False
ob_mag.empty_display_type = 'ARROWS'
ob_mag.lineart.crease_threshold = 0.0
ob_barrelsupport2.location = (-5.322e-11, -1.069, 0.2452)
ob_barrelsupport2.scale = (0.1, 0.125, 0.1)
ob_barrelsupport2.lineart.crease_threshold = 0.0
ob_barrelsupport3.location = (0.0, -1.206, 0.319)
ob_barrelsupport3.scale = (0.125, 0.125, 0.125)
ob_barrelsupport3.lineart.crease_threshold = 0.0

# ---- collection membership
col_collection_1.objects.link(ob_barrelsupport1)
col_collection_1.objects.link(ob_barrel)
col_collection_1.objects.link(ob_handle)
col_collection_1.objects.link(ob_main)
col_collection_1.objects.link(ob_mag)
col_collection_1.objects.link(ob_barrelsupport2)
col_collection_1.objects.link(ob_barrelsupport3)

# ---- scene / render settings (as saved in the file)
scene.frame_start = 1; scene.frame_end = 250; scene.frame_set(3)
scene.render.engine = 'CYCLES'
scene.render.resolution_percentage = 50
scene.render.dither_intensity = 0.0
scene.cycles.use_denoising = False
scene.cycles.samples = 10
scene.cycles.sampling_pattern = 'TABULATED_SOBOL'
scene.cycles.light_sampling_threshold = 0.0
scene.cycles.use_adaptive_sampling = False
scene.cycles.use_light_tree = False
scene.cycles.blur_glossy = 0.0
scene.cycles.pixel_filter_type = 'GAUSSIAN'
scene.cycles.sample_clamp_indirect = 0.0
scene.view_settings.view_transform = 'Standard'
bpy.context.view_layer.update()

# ---- added for rendering (the .blend has no active camera and no usable light): camera, sun
cam_auto = bpy.data.cameras.new('AutoCamera')
cam_auto.lens = 50.0
cam_auto.sensor_width = 36.0
cam_auto.clip_end = 1000.0
ob_auto_camera = bpy.data.objects.new('AutoCamera', cam_auto)
scene.collection.objects.link(ob_auto_camera)
ob_auto_camera.location = (1.71209, -2.42412, 1.46957)
ob_auto_camera.rotation_euler = (1.09748, -7.21219e-08, 0.694738)
scene.camera = ob_auto_camera
light_auto_sun = bpy.data.lights.new('AutoSun', 'SUN')
light_auto_sun.energy = 3.0
light_auto_sun.angle = 0.0523599
ob_auto_sun = bpy.data.objects.new('AutoSun', light_auto_sun)
scene.collection.objects.link(ob_auto_sun)
ob_auto_sun.rotation_euler = (0.872665, 0.174533, 0.523599)
bpy.context.view_layer.update()
